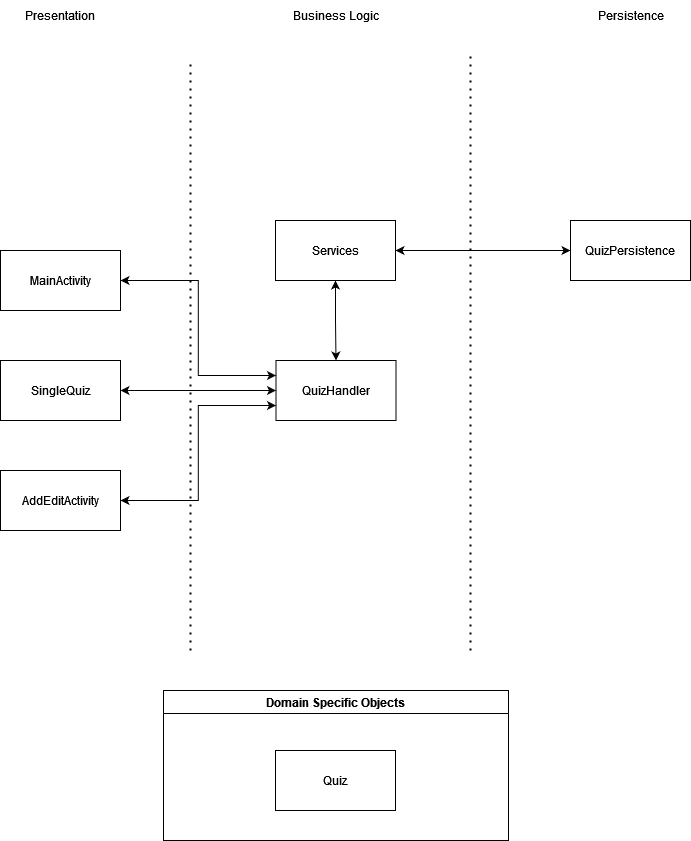

The diagram above was exported from draw.io. Its source (the exported page's mxGraphModel, read from the mxfile embedded in the PNG):
<mxGraphModel dx="1050" dy="530" grid="1" gridSize="10" guides="1" tooltips="1" connect="1" arrows="1" fold="1" page="1" pageScale="1" pageWidth="850" pageHeight="1100" math="0" shadow="0">
  <root>
    <mxCell id="0" />
    <mxCell id="1" parent="0" />
    <mxCell id="FB2l2DzrCD3gpD0H_KNJ-1" value="" style="endArrow=none;dashed=1;html=1;dashPattern=1 3;strokeWidth=2;rounded=0;" parent="1" edge="1">
      <mxGeometry width="50" height="50" relative="1" as="geometry">
        <mxPoint x="280" y="800" as="sourcePoint" />
        <mxPoint x="280" y="210" as="targetPoint" />
      </mxGeometry>
    </mxCell>
    <mxCell id="FB2l2DzrCD3gpD0H_KNJ-2" value="" style="endArrow=none;dashed=1;html=1;dashPattern=1 3;strokeWidth=2;rounded=0;" parent="1" edge="1">
      <mxGeometry width="50" height="50" relative="1" as="geometry">
        <mxPoint x="560" y="800" as="sourcePoint" />
        <mxPoint x="560" y="205" as="targetPoint" />
      </mxGeometry>
    </mxCell>
    <mxCell id="FB2l2DzrCD3gpD0H_KNJ-19" style="edgeStyle=orthogonalEdgeStyle;rounded=0;orthogonalLoop=1;jettySize=auto;html=1;entryX=0.5;entryY=0;entryDx=0;entryDy=0;startArrow=classic;startFill=1;" parent="1" source="FB2l2DzrCD3gpD0H_KNJ-3" target="FB2l2DzrCD3gpD0H_KNJ-4" edge="1">
      <mxGeometry relative="1" as="geometry" />
    </mxCell>
    <mxCell id="FB2l2DzrCD3gpD0H_KNJ-24" style="edgeStyle=orthogonalEdgeStyle;rounded=0;orthogonalLoop=1;jettySize=auto;html=1;exitX=1;exitY=0.5;exitDx=0;exitDy=0;entryX=0;entryY=0.5;entryDx=0;entryDy=0;startArrow=classic;startFill=1;" parent="1" source="FB2l2DzrCD3gpD0H_KNJ-3" target="FB2l2DzrCD3gpD0H_KNJ-14" edge="1">
      <mxGeometry relative="1" as="geometry">
        <Array as="points">
          <mxPoint x="510" y="400" />
          <mxPoint x="510" y="400" />
        </Array>
      </mxGeometry>
    </mxCell>
    <mxCell id="FB2l2DzrCD3gpD0H_KNJ-3" value="Services" style="rounded=0;whiteSpace=wrap;html=1;" parent="1" vertex="1">
      <mxGeometry x="365" y="370" width="120" height="60" as="geometry" />
    </mxCell>
    <mxCell id="FB2l2DzrCD3gpD0H_KNJ-4" value="QuizHandler" style="rounded=0;whiteSpace=wrap;html=1;" parent="1" vertex="1">
      <mxGeometry x="365.5" y="510" width="120" height="60" as="geometry" />
    </mxCell>
    <mxCell id="FB2l2DzrCD3gpD0H_KNJ-16" style="edgeStyle=orthogonalEdgeStyle;rounded=0;orthogonalLoop=1;jettySize=auto;html=1;exitX=1;exitY=0.5;exitDx=0;exitDy=0;entryX=0;entryY=0.25;entryDx=0;entryDy=0;startArrow=classic;startFill=1;" parent="1" source="FB2l2DzrCD3gpD0H_KNJ-5" target="FB2l2DzrCD3gpD0H_KNJ-4" edge="1">
      <mxGeometry relative="1" as="geometry" />
    </mxCell>
    <mxCell id="FB2l2DzrCD3gpD0H_KNJ-5" value="MainActivity" style="rounded=0;whiteSpace=wrap;html=1;" parent="1" vertex="1">
      <mxGeometry x="90" y="400" width="120" height="60" as="geometry" />
    </mxCell>
    <mxCell id="FB2l2DzrCD3gpD0H_KNJ-17" style="edgeStyle=orthogonalEdgeStyle;rounded=0;orthogonalLoop=1;jettySize=auto;html=1;entryX=0;entryY=0.5;entryDx=0;entryDy=0;startArrow=classic;startFill=1;exitX=1;exitY=0.5;exitDx=0;exitDy=0;" parent="1" source="FB2l2DzrCD3gpD0H_KNJ-6" target="FB2l2DzrCD3gpD0H_KNJ-4" edge="1">
      <mxGeometry relative="1" as="geometry">
        <Array as="points">
          <mxPoint x="330" y="540" />
          <mxPoint x="330" y="540" />
        </Array>
      </mxGeometry>
    </mxCell>
    <mxCell id="FB2l2DzrCD3gpD0H_KNJ-6" value="SingleQuiz" style="rounded=0;whiteSpace=wrap;html=1;" parent="1" vertex="1">
      <mxGeometry x="90" y="510" width="120" height="60" as="geometry" />
    </mxCell>
    <mxCell id="FB2l2DzrCD3gpD0H_KNJ-18" style="edgeStyle=orthogonalEdgeStyle;rounded=0;orthogonalLoop=1;jettySize=auto;html=1;entryX=0;entryY=0.75;entryDx=0;entryDy=0;startArrow=classic;startFill=1;" parent="1" source="FB2l2DzrCD3gpD0H_KNJ-7" target="FB2l2DzrCD3gpD0H_KNJ-4" edge="1">
      <mxGeometry relative="1" as="geometry" />
    </mxCell>
    <mxCell id="FB2l2DzrCD3gpD0H_KNJ-7" value="AddEditActivity" style="rounded=0;whiteSpace=wrap;html=1;" parent="1" vertex="1">
      <mxGeometry x="90" y="620" width="120" height="60" as="geometry" />
    </mxCell>
    <mxCell id="FB2l2DzrCD3gpD0H_KNJ-14" value="QuizPersistence" style="rounded=0;whiteSpace=wrap;html=1;" parent="1" vertex="1">
      <mxGeometry x="660" y="370" width="120" height="60" as="geometry" />
    </mxCell>
    <mxCell id="FB2l2DzrCD3gpD0H_KNJ-28" value="Presentation" style="text;html=1;strokeColor=none;fillColor=none;align=center;verticalAlign=middle;whiteSpace=wrap;rounded=0;" parent="1" vertex="1">
      <mxGeometry x="120" y="150" width="60" height="30" as="geometry" />
    </mxCell>
    <mxCell id="FB2l2DzrCD3gpD0H_KNJ-29" value="Business Logic" style="text;html=1;strokeColor=none;fillColor=none;align=center;verticalAlign=middle;whiteSpace=wrap;rounded=0;" parent="1" vertex="1">
      <mxGeometry x="378" y="150" width="95" height="30" as="geometry" />
    </mxCell>
    <mxCell id="FB2l2DzrCD3gpD0H_KNJ-30" value="Persistence" style="text;html=1;strokeColor=none;fillColor=none;align=center;verticalAlign=middle;whiteSpace=wrap;rounded=0;" parent="1" vertex="1">
      <mxGeometry x="672.5" y="150" width="95" height="30" as="geometry" />
    </mxCell>
    <mxCell id="FB2l2DzrCD3gpD0H_KNJ-32" value="Domain Specific Objects" style="swimlane;whiteSpace=wrap;html=1;" parent="1" vertex="1">
      <mxGeometry x="253" y="840" width="345" height="150" as="geometry">
        <mxRectangle x="180" y="840" width="180" height="30" as="alternateBounds" />
      </mxGeometry>
    </mxCell>
    <mxCell id="FB2l2DzrCD3gpD0H_KNJ-35" value="Quiz" style="rounded=0;whiteSpace=wrap;html=1;" parent="FB2l2DzrCD3gpD0H_KNJ-32" vertex="1">
      <mxGeometry x="112" y="60" width="120" height="60" as="geometry" />
    </mxCell>
  </root>
</mxGraphModel>